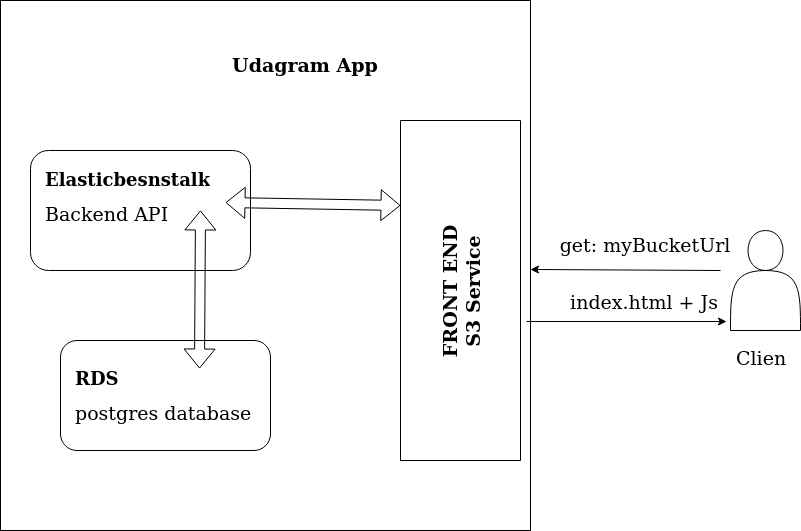

The diagram above was exported from draw.io. Its source (the exported page's mxGraphModel, read from the mxfile embedded in the PNG):
<mxGraphModel dx="1035" dy="619" grid="1" gridSize="10" guides="1" tooltips="1" connect="1" arrows="1" fold="1" page="1" pageScale="1" pageWidth="850" pageHeight="1100" math="0" shadow="0">
  <root>
    <mxCell id="0" />
    <mxCell id="1" parent="0" />
    <mxCell id="bQKTq3YVcKh7qWGHps2y-1" value="" style="whiteSpace=wrap;html=1;aspect=fixed;" vertex="1" parent="1">
      <mxGeometry x="50" y="10" width="530" height="530" as="geometry" />
    </mxCell>
    <mxCell id="bQKTq3YVcKh7qWGHps2y-2" value="&lt;font style=&quot;font-size: 19px;&quot;&gt;&lt;b&gt;Udagram App&lt;/b&gt;&lt;/font&gt;" style="text;html=1;strokeColor=none;fillColor=none;align=center;verticalAlign=middle;whiteSpace=wrap;rounded=0;" vertex="1" parent="1">
      <mxGeometry x="230" y="60" width="250" height="30" as="geometry" />
    </mxCell>
    <mxCell id="bQKTq3YVcKh7qWGHps2y-7" value="" style="shape=actor;whiteSpace=wrap;html=1;fontSize=19;" vertex="1" parent="1">
      <mxGeometry x="780" y="240" width="70" height="100" as="geometry" />
    </mxCell>
    <mxCell id="bQKTq3YVcKh7qWGHps2y-8" value="Client" style="text;strokeColor=none;fillColor=none;align=left;verticalAlign=top;spacingLeft=4;spacingRight=4;overflow=hidden;rotatable=0;points=[[0,0.5],[1,0.5]];portConstraint=eastwest;fontSize=19;" vertex="1" parent="1">
      <mxGeometry x="780" y="350" width="60" height="26" as="geometry" />
    </mxCell>
    <mxCell id="bQKTq3YVcKh7qWGHps2y-10" value="FRONT END &#10;S3 Service" style="swimlane;horizontal=0;fontSize=19;startSize=120;" vertex="1" parent="1">
      <mxGeometry x="450" y="130" width="120" height="340" as="geometry" />
    </mxCell>
    <mxCell id="bQKTq3YVcKh7qWGHps2y-15" value="" style="endArrow=classic;html=1;rounded=0;fontSize=19;" edge="1" parent="1">
      <mxGeometry width="50" height="50" relative="1" as="geometry">
        <mxPoint x="576" y="331" as="sourcePoint" />
        <mxPoint x="776" y="331" as="targetPoint" />
      </mxGeometry>
    </mxCell>
    <mxCell id="bQKTq3YVcKh7qWGHps2y-17" value="" style="endArrow=classic;html=1;rounded=0;fontSize=19;" edge="1" parent="1">
      <mxGeometry width="50" height="50" relative="1" as="geometry">
        <mxPoint x="770" y="280" as="sourcePoint" />
        <mxPoint x="580" y="279" as="targetPoint" />
      </mxGeometry>
    </mxCell>
    <mxCell id="bQKTq3YVcKh7qWGHps2y-18" value="get: myBucketUrl " style="text;html=1;strokeColor=none;fillColor=none;align=center;verticalAlign=middle;whiteSpace=wrap;rounded=0;fontSize=19;" vertex="1" parent="1">
      <mxGeometry x="600" y="240" width="190" height="30" as="geometry" />
    </mxCell>
    <mxCell id="bQKTq3YVcKh7qWGHps2y-19" value="index.html + Js" style="text;html=1;strokeColor=none;fillColor=none;align=center;verticalAlign=middle;whiteSpace=wrap;rounded=0;fontSize=19;" vertex="1" parent="1">
      <mxGeometry x="599" y="297" width="190" height="30" as="geometry" />
    </mxCell>
    <mxCell id="bQKTq3YVcKh7qWGHps2y-21" value="" style="rounded=1;whiteSpace=wrap;html=1;fontSize=19;" vertex="1" parent="1">
      <mxGeometry x="80" y="160" width="220" height="120" as="geometry" />
    </mxCell>
    <mxCell id="bQKTq3YVcKh7qWGHps2y-23" value="&lt;h1 style=&quot;font-size: 18px;&quot;&gt;&lt;font style=&quot;font-size: 18px;&quot;&gt;Elasticbesnstalk&lt;/font&gt;&lt;/h1&gt;Backend API" style="text;html=1;strokeColor=none;fillColor=none;spacing=5;spacingTop=-20;whiteSpace=wrap;overflow=hidden;rounded=0;fontSize=19;" vertex="1" parent="1">
      <mxGeometry x="90" y="177" width="190" height="120" as="geometry" />
    </mxCell>
    <mxCell id="bQKTq3YVcKh7qWGHps2y-27" value="" style="rounded=1;whiteSpace=wrap;html=1;fontSize=18;" vertex="1" parent="1">
      <mxGeometry x="110" y="350" width="210" height="110" as="geometry" />
    </mxCell>
    <mxCell id="bQKTq3YVcKh7qWGHps2y-28" value="&lt;h1 style=&quot;font-size: 18px;&quot;&gt;RDS&lt;/h1&gt;postgres database" style="text;html=1;strokeColor=none;fillColor=none;spacing=5;spacingTop=-20;whiteSpace=wrap;overflow=hidden;rounded=0;fontSize=19;" vertex="1" parent="1">
      <mxGeometry x="120" y="376" width="190" height="120" as="geometry" />
    </mxCell>
    <mxCell id="bQKTq3YVcKh7qWGHps2y-30" value="" style="shape=flexArrow;endArrow=classic;startArrow=classic;html=1;rounded=0;fontSize=18;entryX=0.842;entryY=0.358;entryDx=0;entryDy=0;entryPerimeter=0;exitX=0.679;exitY=0.017;exitDx=0;exitDy=0;exitPerimeter=0;" edge="1" parent="1" source="bQKTq3YVcKh7qWGHps2y-28" target="bQKTq3YVcKh7qWGHps2y-23">
      <mxGeometry width="100" height="100" relative="1" as="geometry">
        <mxPoint x="200" y="350" as="sourcePoint" />
        <mxPoint x="300" y="250" as="targetPoint" />
      </mxGeometry>
    </mxCell>
    <mxCell id="bQKTq3YVcKh7qWGHps2y-33" value="" style="shape=flexArrow;endArrow=classic;startArrow=classic;html=1;rounded=0;fontSize=18;exitX=0.679;exitY=0.017;exitDx=0;exitDy=0;exitPerimeter=0;entryX=0;entryY=0.25;entryDx=0;entryDy=0;" edge="1" parent="1" target="bQKTq3YVcKh7qWGHps2y-10">
      <mxGeometry width="100" height="100" relative="1" as="geometry">
        <mxPoint x="275" y="211.9999999999999" as="sourcePoint" />
        <mxPoint x="435" y="213.91999999999996" as="targetPoint" />
      </mxGeometry>
    </mxCell>
  </root>
</mxGraphModel>